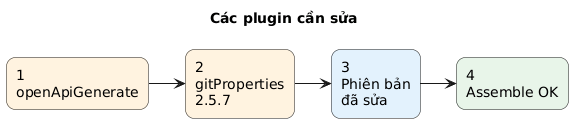

The diagram above was rendered by PlantUML. Its source (embedded in the PNG):
@startuml
left to right direction
title Các plugin cần sửa
skinparam shadowing false
skinparam roundcorner 18

rectangle "1\nopenApiGenerate" as A #FFF3E0
rectangle "2\ngitProperties\n2.5.7" as B #FFF3E0
rectangle "3\nPhiên bản\nđã sửa" as C #E3F2FD
rectangle "4\nAssemble OK" as D #E8F5E9

A --> B
B --> C
C --> D

@enduml